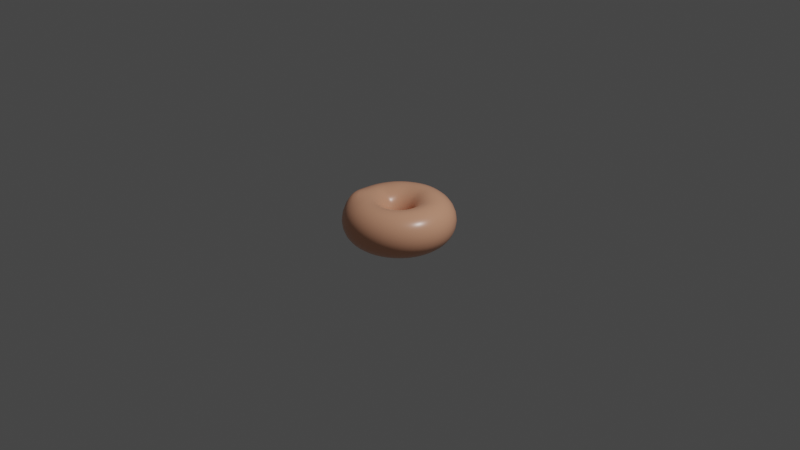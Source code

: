 # Source: plain_donut1.blend  (saved by Blender 3.2.14; exported with 4.5.12 LTS)
import bpy
from mathutils import Matrix  # noqa: F401  (used for matrix-valued properties, if any)

bpy.ops.wm.read_factory_settings(use_empty=True)
scene = bpy.context.scene
scene.name = 'Scene'

# ---- collections
col_collection = bpy.data.collections.new('Collection'); scene.collection.children.link(col_collection)

# ---- materials (node trees are filled in below, after node groups)
mat_material_001 = bpy.data.materials.new('Material.001')
mat_material_001.use_transparent_shadow = False

# ---- material node trees
mat_material_001.use_nodes = True; mat_material_001.node_tree.nodes.clear()
_N = mat_material_001.node_tree.nodes; _L = mat_material_001.node_tree.links
n0 = _N.new('ShaderNodeBsdfPrincipled'); n0.name = 'Principled BSDF'; n0.location = (10, 300)
n0.distribution = 'GGX'
n0.subsurface_method = 'RANDOM_WALK_SKIN'
n0.inputs[0].default_value = (0.8, 0.3905, 0.2432, 1.0)
n0.inputs[2].default_value = 0.3
n0.inputs[3].default_value = 1.45
n0.inputs[27].default_value = (0.0, 0.0, 0.0, 1.0)
n0.inputs[28].default_value = 1.0
n1 = _N.new('ShaderNodeOutputMaterial'); n1.name = 'Material Output'; n1.location = (300, 300)
_L.new(n0.outputs[0], n1.inputs[0])
n1.is_active_output = True

# ---- world
world_world = bpy.data.worlds.new('World'); scene.world = world_world
world_world.use_nodes = True; world_world.node_tree.nodes.clear()
_N = world_world.node_tree.nodes; _L = world_world.node_tree.links
n0 = _N.new('ShaderNodeOutputWorld'); n0.name = 'World Output'; n0.location = (300, 300)
n1 = _N.new('ShaderNodeBackground'); n1.name = 'Background'; n1.location = (10, 300)
n1.inputs[0].default_value = (0.05088, 0.05088, 0.05088, 1.0)
_L.new(n1.outputs[0], n0.inputs[0])
n0.is_active_output = True
world_world.color = (0.05088, 0.05088, 0.05088)
world_world.use_sun_shadow = False
world_world.sun_shadow_jitter_overblur = 0.0

# ---- cameras
cam_camera = bpy.data.cameras.new('Camera')
cam_camera.clip_end = 100.0
cam_camera.ortho_scale = 7.314

# ---- lights
light_light = bpy.data.lights.new('Light', 'POINT')
light_light.transmission_factor = 0.0
light_light.energy = 1000.0
light_light.shadow_soft_size = 0.1
light_light.shadow_maximum_resolution = 0.006
light_light.use_absolute_resolution = True

# ---- meshes
me_torus = bpy.data.meshes.new('Torus')
me_torus.from_pydata([(0.6, 0.0, 0.0), (0.5665, 0.0, 0.125), (0.475, 0.0, 0.2165), (0.35, 0.0, 0.25), (0.225, 0.0, 0.2165), (0.1335, 0.0, 0.125), (0.1, 0.0, 3.062e-17), (0.1335, 0.0, -0.125), (0.225, 0.0, -0.2165), (0.35, 0.0, -0.25), (0.475, 0.0, -0.2165), (0.5665, 0.0, -0.125), (0.5811, 0.1492, 0.0), (0.5487, 0.1409, 0.125), (0.4601, 0.1181, 0.2165), (0.339, 0.08704, 0.25), (0.2179, 0.05596, 0.2165), (0.1293, 0.0332, 0.125), (0.09686, 0.02487, 3.062e-17), (0.1293, 0.0332, -0.125), (0.2179, 0.05596, -0.2165), (0.339, 0.08704, -0.25), (0.4601, 0.1181, -0.2165), (0.5487, 0.1409, -0.125), (0.5258, 0.2891, 0.0), (0.4964, 0.2729, 0.125), (0.4162, 0.2288, 0.2165), (0.3067, 0.1686, 0.25), (0.1972, 0.1084, 0.2165), (0.117, 0.06431, 0.125), (0.08763, 0.04818, 3.062e-17), (0.117, 0.06431, -0.125), (0.1972, 0.1084, -0.2165), (0.3067, 0.1686, -0.25), (0.4162, 0.2288, -0.2165), (0.4964, 0.2729, -0.125), (0.4374, 0.4107, 0.0), (0.413, 0.3878, 0.125), (0.3463, 0.3252, 0.2165), (0.2551, 0.2396, 0.25), (0.1675, 0.1483, 0.2294), (0.09731, 0.09138, 0.125), (0.0729, 0.06845, 3.062e-17), (0.09731, 0.09138, -0.125), (0.164, 0.154, -0.2165), (0.2551, 0.2396, -0.25), (0.3463, 0.3252, -0.2165), (0.413, 0.3878, -0.125), (0.3215, 0.5066, 0.0), (0.3035, 0.4783, 0.125), (0.2545, 0.4011, 0.2165), (0.1911, 0.2898, 0.2629), (0.1241, 0.1842, 0.2294), (0.07153, 0.1127, 0.125), (0.05358, 0.08443, 3.062e-17), (0.07153, 0.1127, -0.125), (0.1206, 0.19, -0.2165), (0.1875, 0.2955, -0.25), (0.2545, 0.4011, -0.2165), (0.3035, 0.4783, -0.125), (0.1743, 0.577, -0.02393), (0.1751, 0.5388, 0.125), (0.1468, 0.4518, 0.2165), (0.1117, 0.3271, 0.2629), (0.07305, 0.2082, 0.2294), (0.04125, 0.127, 0.125), (0.0309, 0.09511, 3.062e-17), (0.04125, 0.127, -0.125), (0.06953, 0.214, -0.2165), (0.1082, 0.3329, -0.25), (0.1468, 0.4518, -0.2165), (0.1639, 0.5452, -0.1489), (0.02654, 0.6052, -0.02393), (0.03557, 0.5654, 0.125), (0.02983, 0.4741, 0.2165), (0.0255, 0.3436, 0.2629), (0.01413, 0.2246, 0.2165), (0.008382, 0.1332, 0.125), (0.006279, 0.0998, 3.062e-17), (0.008382, 0.1332, -0.125), (0.01413, 0.2246, -0.2165), (0.02198, 0.3493, -0.25), (0.02983, 0.4741, -0.2165), (0.03557, 0.5654, -0.125), (-0.1124, 0.5894, 0.0), (-0.1062, 0.5565, 0.125), (-0.08901, 0.4666, 0.2165), (-0.06206, 0.338, 0.2629), (-0.04216, 0.221, 0.2165), (-0.02501, 0.1311, 0.125), (-0.01874, 0.09823, 3.062e-17), (-0.02501, 0.1311, -0.125), (-0.04216, 0.221, -0.2165), (-0.06558, 0.3438, -0.25), (-0.08901, 0.4666, -0.2165), (-0.1062, 0.5565, -0.125), (-0.2555, 0.5429, 0.0), (-0.2412, 0.5126, 0.125), (-0.2022, 0.4298, 0.2165), (-0.149, 0.3167, 0.25), (-0.0958, 0.2036, 0.2165), (-0.05684, 0.1208, 0.125), (-0.04258, 0.09048, 3.062e-17), (-0.05684, 0.1208, -0.125), (-0.0958, 0.2036, -0.2165), (-0.149, 0.3167, -0.25), (-0.2022, 0.4298, -0.2165), (-0.2412, 0.5126, -0.125), (-0.3825, 0.4623, 0.0), (-0.3611, 0.4365, 0.125), (-0.3028, 0.366, 0.2165), (-0.2231, 0.2697, 0.25), (-0.1434, 0.1734, 0.2165), (-0.08509, 0.1029, 0.125), (-0.06374, 0.07705, 3.062e-17), (-0.08509, 0.1029, -0.125), (-0.1434, 0.1734, -0.2165), (-0.2231, 0.2697, -0.25), (-0.3028, 0.366, -0.2165), (-0.3611, 0.4365, -0.125), (-0.4854, 0.3527, 0.0), (-0.4583, 0.333, 0.125), (-0.3843, 0.2792, 0.2165), (-0.2832, 0.2057, 0.25), (-0.182, 0.1323, 0.2165), (-0.108, 0.07847, 0.125), (-0.0809, 0.05878, 3.062e-17), (-0.108, 0.07847, -0.125), (-0.182, 0.1323, -0.2165), (-0.2832, 0.2057, -0.25), (-0.3843, 0.2792, -0.2165), (-0.4583, 0.333, -0.125), (-0.5579, 0.2209, 0.0), (-0.5267, 0.2085, 0.125), (-0.4416, 0.1749, 0.2165), (-0.3388, 0.1296, 0.2311), (-0.2092, 0.08283, 0.2165), (-0.1241, 0.04914, 0.125), (-0.09298, 0.03681, 3.062e-17), (-0.1241, 0.04914, -0.125), (-0.2092, 0.08283, -0.2165), (-0.3254, 0.1288, -0.25), (-0.4416, 0.1749, -0.2165), (-0.5267, 0.2085, -0.125), (-0.5953, 0.0752, 0.0), (-0.562, 0.071, 0.125), (-0.4917, 0.04934, 0.2038), (-0.3472, 0.04387, 0.25), (-0.2366, 0.02899, 0.1976), (-0.1324, 0.01673, 0.125), (-0.09921, 0.01253, 3.062e-17), (-0.1324, 0.01673, -0.125), (-0.2232, 0.0282, -0.2165), (-0.3472, 0.04387, -0.25), (-0.4713, 0.05953, -0.2165), (-0.562, 0.071, -0.125), (-0.5953, -0.0752, 0.0), (-0.562, -0.071, 0.125), (-0.4917, -0.06973, 0.2038), (-0.3472, -0.04387, 0.25), (-0.2366, -0.02741, 0.1976), (-0.1324, -0.01673, 0.125), (-0.09921, -0.01253, 3.062e-17), (-0.1324, -0.01673, -0.125), (-0.2232, -0.0282, -0.2165), (-0.3472, -0.04387, -0.25), (-0.4713, -0.05953, -0.2165), (-0.562, -0.071, -0.125), (-0.5579, -0.2209, 0.0), (-0.5026, -0.2147, 0.166), (-0.4335, -0.1931, 0.2535), (-0.3459, -0.139, 0.2373), (-0.2092, -0.08283, 0.2165), (-0.1241, -0.04914, 0.125), (-0.09298, -0.03681, 3.062e-17), (-0.1241, -0.04914, -0.125), (-0.2092, -0.08283, -0.2165), (-0.3254, -0.1288, -0.25), (-0.4416, -0.1749, -0.2165), (-0.5267, -0.2085, -0.125), (-0.4854, -0.3527, 0.0), (-0.4342, -0.3392, 0.166), (-0.3806, -0.2956, 0.2448), (-0.3036, -0.2159, 0.2373), (-0.182, -0.1323, 0.2165), (-0.108, -0.07847, 0.125), (-0.0809, -0.05878, 3.062e-17), (-0.108, -0.07847, -0.125), (-0.182, -0.1323, -0.2165), (-0.2832, -0.2057, -0.25), (-0.3843, -0.2792, -0.2165), (-0.4583, -0.333, -0.125), (-0.3825, -0.4623, 0.0), (-0.3611, -0.4365, 0.125), (-0.3028, -0.366, 0.2165), (-0.2231, -0.2697, 0.25), (-0.1434, -0.1734, 0.2165), (-0.08509, -0.1029, 0.125), (-0.06374, -0.07705, 3.062e-17), (-0.08509, -0.1029, -0.125), (-0.1434, -0.1734, -0.2165), (-0.2231, -0.2697, -0.25), (-0.3028, -0.366, -0.2165), (-0.3611, -0.4365, -0.125), (-0.2555, -0.5429, 0.0), (-0.2412, -0.5126, 0.125), (-0.2022, -0.4298, 0.2165), (-0.149, -0.3167, 0.25), (-0.0958, -0.2036, 0.2165), (-0.07022, -0.12, 0.1061), (-0.04258, -0.09048, 3.062e-17), (-0.05684, -0.1208, -0.125), (-0.0958, -0.2036, -0.2165), (-0.149, -0.3167, -0.25), (-0.2022, -0.4298, -0.2165), (-0.2412, -0.5126, -0.125), (-0.1124, -0.5894, 0.0), (-0.1062, -0.5565, 0.125), (-0.08901, -0.4666, 0.2165), (-0.06558, -0.3438, 0.25), (-0.04216, -0.221, 0.2165), (-0.02501, -0.1311, 0.125), (-0.01874, -0.09823, 3.062e-17), (-0.02501, -0.1311, -0.125), (-0.04216, -0.221, -0.2165), (-0.06558, -0.3438, -0.25), (-0.08901, -0.4666, -0.2165), (-0.1062, -0.5565, -0.125), (0.03767, -0.5988, 0.0), (0.03557, -0.5654, 0.125), (0.02983, -0.4741, 0.2165), (0.02198, -0.3493, 0.25), (0.01413, -0.2246, 0.2165), (0.008382, -0.1332, 0.125), (0.006279, -0.0998, 3.062e-17), (0.008382, -0.1332, -0.125), (0.01413, -0.2246, -0.2165), (0.02198, -0.3493, -0.25), (0.02983, -0.4741, -0.2165), (0.03557, -0.5654, -0.125), (0.1854, -0.5706, 0.0), (0.1751, -0.5388, 0.125), (0.1468, -0.4518, 0.2165), (0.1082, -0.3329, 0.25), (0.06953, -0.214, 0.2165), (0.04125, -0.127, 0.125), (0.0309, -0.09511, 3.062e-17), (0.04125, -0.127, -0.125), (0.06953, -0.214, -0.2165), (0.1082, -0.3329, -0.25), (0.1468, -0.4518, -0.2165), (0.1751, -0.5388, -0.125), (0.3215, -0.5066, 0.0), (0.3035, -0.4783, 0.125), (0.2545, -0.4011, 0.2165), (0.1875, -0.2955, 0.25), (0.1206, -0.19, 0.2165), (0.07153, -0.1127, 0.125), (0.05358, -0.08443, 3.062e-17), (0.07153, -0.1127, -0.125), (0.1206, -0.19, -0.2165), (0.1875, -0.2955, -0.25), (0.2545, -0.4011, -0.2165), (0.3035, -0.4783, -0.125), (0.4374, -0.4107, 0.0), (0.413, -0.3878, 0.125), (0.3463, -0.3252, 0.2165), (0.2551, -0.2396, 0.25), (0.164, -0.154, 0.2165), (0.09731, -0.09138, 0.125), (0.0729, -0.06845, 3.062e-17), (0.09731, -0.09138, -0.125), (0.164, -0.154, -0.2165), (0.2551, -0.2396, -0.25), (0.3463, -0.3252, -0.2165), (0.413, -0.3878, -0.125), (0.5258, -0.2891, 0.0), (0.4964, -0.2729, 0.125), (0.4162, -0.2288, 0.2165), (0.3067, -0.1686, 0.25), (0.1972, -0.1084, 0.2165), (0.117, -0.06431, 0.125), (0.08763, -0.04818, 3.062e-17), (0.117, -0.06431, -0.125), (0.1972, -0.1084, -0.2165), (0.3067, -0.1686, -0.25), (0.4162, -0.2288, -0.2165), (0.4964, -0.2729, -0.125), (0.5811, -0.1492, 0.0), (0.5487, -0.1409, 0.125), (0.4601, -0.1181, 0.2165), (0.339, -0.08704, 0.25), (0.2179, -0.05596, 0.2165), (0.1293, -0.0332, 0.125), (0.09686, -0.02487, 3.062e-17), (0.1293, -0.0332, -0.125), (0.2179, -0.05596, -0.2165), (0.339, -0.08704, -0.25), (0.4601, -0.1181, -0.2165), (0.5487, -0.1409, -0.125)], [], [(0, 12, 13, 1), (1, 13, 14, 2), (2, 14, 15, 3), (3, 15, 16, 4), (4, 16, 17, 5), (5, 17, 18, 6), (6, 18, 19, 7), (7, 19, 20, 8), (8, 20, 21, 9), (9, 21, 22, 10), (10, 22, 23, 11), (11, 23, 12, 0), (12, 24, 25, 13), (13, 25, 26, 14), (14, 26, 27, 15), (15, 27, 28, 16), (16, 28, 29, 17), (17, 29, 30, 18), (18, 30, 31, 19), (19, 31, 32, 20), (20, 32, 33, 21), (21, 33, 34, 22), (22, 34, 35, 23), (23, 35, 24, 12), (24, 36, 37, 25), (25, 37, 38, 26), (26, 38, 39, 27), (27, 39, 40, 28), (28, 40, 41, 29), (29, 41, 42, 30), (30, 42, 43, 31), (31, 43, 44, 32), (32, 44, 45, 33), (33, 45, 46, 34), (34, 46, 47, 35), (35, 47, 36, 24), (36, 48, 49, 37), (37, 49, 50, 38), (38, 50, 51, 39), (39, 51, 52, 40), (40, 52, 53, 41), (41, 53, 54, 42), (42, 54, 55, 43), (43, 55, 56, 44), (44, 56, 57, 45), (45, 57, 58, 46), (46, 58, 59, 47), (47, 59, 48, 36), (48, 60, 61, 49), (49, 61, 62, 50), (50, 62, 63, 51), (51, 63, 64, 52), (52, 64, 65, 53), (53, 65, 66, 54), (54, 66, 67, 55), (55, 67, 68, 56), (56, 68, 69, 57), (57, 69, 70, 58), (58, 70, 71, 59), (59, 71, 60, 48), (60, 72, 73, 61), (61, 73, 74, 62), (62, 74, 75, 63), (63, 75, 76, 64), (64, 76, 77, 65), (65, 77, 78, 66), (66, 78, 79, 67), (67, 79, 80, 68), (68, 80, 81, 69), (69, 81, 82, 70), (70, 82, 83, 71), (71, 83, 72, 60), (72, 84, 85, 73), (73, 85, 86, 74), (74, 86, 87, 75), (75, 87, 88, 76), (76, 88, 89, 77), (77, 89, 90, 78), (78, 90, 91, 79), (79, 91, 92, 80), (80, 92, 93, 81), (81, 93, 94, 82), (82, 94, 95, 83), (83, 95, 84, 72), (84, 96, 97, 85), (85, 97, 98, 86), (86, 98, 99, 87), (87, 99, 100, 88), (88, 100, 101, 89), (89, 101, 102, 90), (90, 102, 103, 91), (91, 103, 104, 92), (92, 104, 105, 93), (93, 105, 106, 94), (94, 106, 107, 95), (95, 107, 96, 84), (96, 108, 109, 97), (97, 109, 110, 98), (98, 110, 111, 99), (99, 111, 112, 100), (100, 112, 113, 101), (101, 113, 114, 102), (102, 114, 115, 103), (103, 115, 116, 104), (104, 116, 117, 105), (105, 117, 118, 106), (106, 118, 119, 107), (107, 119, 108, 96), (108, 120, 121, 109), (109, 121, 122, 110), (110, 122, 123, 111), (111, 123, 124, 112), (112, 124, 125, 113), (113, 125, 126, 114), (114, 126, 127, 115), (115, 127, 128, 116), (116, 128, 129, 117), (117, 129, 130, 118), (118, 130, 131, 119), (119, 131, 120, 108), (120, 132, 133, 121), (121, 133, 134, 122), (122, 134, 135, 123), (123, 135, 136, 124), (124, 136, 137, 125), (125, 137, 138, 126), (126, 138, 139, 127), (127, 139, 140, 128), (128, 140, 141, 129), (129, 141, 142, 130), (130, 142, 143, 131), (131, 143, 132, 120), (132, 144, 145, 133), (133, 145, 146, 134), (134, 146, 147, 135), (135, 147, 148, 136), (136, 148, 149, 137), (137, 149, 150, 138), (138, 150, 151, 139), (139, 151, 152, 140), (140, 152, 153, 141), (141, 153, 154, 142), (142, 154, 155, 143), (143, 155, 144, 132), (144, 156, 157, 145), (145, 157, 158, 146), (146, 158, 159, 147), (147, 159, 160, 148), (148, 160, 161, 149), (149, 161, 162, 150), (150, 162, 163, 151), (151, 163, 164, 152), (152, 164, 165, 153), (153, 165, 166, 154), (154, 166, 167, 155), (155, 167, 156, 144), (156, 168, 169, 157), (157, 169, 170, 158), (158, 170, 171, 159), (159, 171, 172, 160), (160, 172, 173, 161), (161, 173, 174, 162), (162, 174, 175, 163), (163, 175, 176, 164), (164, 176, 177, 165), (165, 177, 178, 166), (166, 178, 179, 167), (167, 179, 168, 156), (168, 180, 181, 169), (169, 181, 182, 170), (170, 182, 183, 171), (171, 183, 184, 172), (172, 184, 185, 173), (173, 185, 186, 174), (174, 186, 187, 175), (175, 187, 188, 176), (176, 188, 189, 177), (177, 189, 190, 178), (178, 190, 191, 179), (179, 191, 180, 168), (180, 192, 193, 181), (181, 193, 194, 182), (182, 194, 195, 183), (183, 195, 196, 184), (184, 196, 197, 185), (185, 197, 198, 186), (186, 198, 199, 187), (187, 199, 200, 188), (188, 200, 201, 189), (189, 201, 202, 190), (190, 202, 203, 191), (191, 203, 192, 180), (192, 204, 205, 193), (193, 205, 206, 194), (194, 206, 207, 195), (195, 207, 208, 196), (196, 208, 209, 197), (197, 209, 210, 198), (198, 210, 211, 199), (199, 211, 212, 200), (200, 212, 213, 201), (201, 213, 214, 202), (202, 214, 215, 203), (203, 215, 204, 192), (204, 216, 217, 205), (205, 217, 218, 206), (206, 218, 219, 207), (207, 219, 220, 208), (208, 220, 221, 209), (209, 221, 222, 210), (210, 222, 223, 211), (211, 223, 224, 212), (212, 224, 225, 213), (213, 225, 226, 214), (214, 226, 227, 215), (215, 227, 216, 204), (216, 228, 229, 217), (217, 229, 230, 218), (218, 230, 231, 219), (219, 231, 232, 220), (220, 232, 233, 221), (221, 233, 234, 222), (222, 234, 235, 223), (223, 235, 236, 224), (224, 236, 237, 225), (225, 237, 238, 226), (226, 238, 239, 227), (227, 239, 228, 216), (228, 240, 241, 229), (229, 241, 242, 230), (230, 242, 243, 231), (231, 243, 244, 232), (232, 244, 245, 233), (233, 245, 246, 234), (234, 246, 247, 235), (235, 247, 248, 236), (236, 248, 249, 237), (237, 249, 250, 238), (238, 250, 251, 239), (239, 251, 240, 228), (240, 252, 253, 241), (241, 253, 254, 242), (242, 254, 255, 243), (243, 255, 256, 244), (244, 256, 257, 245), (245, 257, 258, 246), (246, 258, 259, 247), (247, 259, 260, 248), (248, 260, 261, 249), (249, 261, 262, 250), (250, 262, 263, 251), (251, 263, 252, 240), (252, 264, 265, 253), (253, 265, 266, 254), (254, 266, 267, 255), (255, 267, 268, 256), (256, 268, 269, 257), (257, 269, 270, 258), (258, 270, 271, 259), (259, 271, 272, 260), (260, 272, 273, 261), (261, 273, 274, 262), (262, 274, 275, 263), (263, 275, 264, 252), (264, 276, 277, 265), (265, 277, 278, 266), (266, 278, 279, 267), (267, 279, 280, 268), (268, 280, 281, 269), (269, 281, 282, 270), (270, 282, 283, 271), (271, 283, 284, 272), (272, 284, 285, 273), (273, 285, 286, 274), (274, 286, 287, 275), (275, 287, 276, 264), (276, 288, 289, 277), (277, 289, 290, 278), (278, 290, 291, 279), (279, 291, 292, 280), (280, 292, 293, 281), (281, 293, 294, 282), (282, 294, 295, 283), (283, 295, 296, 284), (284, 296, 297, 285), (285, 297, 298, 286), (286, 298, 299, 287), (287, 299, 288, 276), (288, 0, 1, 289), (289, 1, 2, 290), (290, 2, 3, 291), (291, 3, 4, 292), (292, 4, 5, 293), (293, 5, 6, 294), (294, 6, 7, 295), (295, 7, 8, 296), (296, 8, 9, 297), (297, 9, 10, 298), (298, 10, 11, 299), (299, 11, 0, 288)])
me_torus.polygons.foreach_set('use_smooth', [True] * 300)
_uv = me_torus.uv_layers.new(name='UVMap')
_uv.uv.foreach_set('vector', [0.52, 0.5, 0.56, 0.5, 0.56, 0.5833, 0.52, 0.5833, 0.52, 0.5833, 0.56, 0.5833, 0.56, 0.6667, 0.52, 0.6667, 0.52, 0.6667, 0.56, 0.6667, 0.56, 0.75, 0.52, 0.75, 0.52, 0.75, 0.56, 0.75, 0.56, 0.8333, 0.52, 0.8333, 0.52, 0.8333, 0.56, 0.8333, 0.56, 0.9167, 0.52, 0.9167, 0.52, 0.9167, 0.56, 0.9167, 0.56, 1.0, 0.52, 1.0, 0.52, 2.22e-16, 0.56, 2.22e-16, 0.56, 0.08333, 0.52, 0.08333, 0.52, 0.08333, 0.56, 0.08333, 0.56, 0.1667, 0.52, 0.1667, 0.52, 0.1667, 0.56, 0.1667, 0.56, 0.25, 0.52, 0.25, 0.52, 0.25, 0.56, 0.25, 0.56, 0.3333, 0.52, 0.3333, 0.52, 0.3333, 0.56, 0.3333, 0.56, 0.4167, 0.52, 0.4167, 0.52, 0.4167, 0.56, 0.4167, 0.56, 0.5, 0.52, 0.5, 0.56, 0.5, 0.6, 0.5, 0.6, 0.5833, 0.56, 0.5833, 0.56, 0.5833, 0.6, 0.5833, 0.6, 0.6667, 0.56, 0.6667, 0.56, 0.6667, 0.6, 0.6667, 0.6, 0.75, 0.56, 0.75, 0.56, 0.75, 0.6, 0.75, 0.6, 0.8333, 0.56, 0.8333, 0.56, 0.8333, 0.6, 0.8333, 0.6, 0.9167, 0.56, 0.9167, 0.56, 0.9167, 0.6, 0.9167, 0.6, 1.0, 0.56, 1.0, 0.56, 2.22e-16, 0.6, 2.22e-16, 0.6, 0.08333, 0.56, 0.08333, 0.56, 0.08333, 0.6, 0.08333, 0.6, 0.1667, 0.56, 0.1667, 0.56, 0.1667, 0.6, 0.1667, 0.6, 0.25, 0.56, 0.25, 0.56, 0.25, 0.6, 0.25, 0.6, 0.3333, 0.56, 0.3333, 0.56, 0.3333, 0.6, 0.3333, 0.6, 0.4167, 0.56, 0.4167, 0.56, 0.4167, 0.6, 0.4167, 0.6, 0.5, 0.56, 0.5, 0.6, 0.5, 0.64, 0.5, 0.64, 0.5833, 0.6, 0.5833, 0.6, 0.5833, 0.64, 0.5833, 0.64, 0.6667, 0.6, 0.6667, 0.6, 0.6667, 0.64, 0.6667, 0.64, 0.75, 0.6, 0.75, 0.6, 0.75, 0.64, 0.75, 0.64, 0.8333, 0.6, 0.8333, 0.6, 0.8333, 0.64, 0.8333, 0.64, 0.9167, 0.6, 0.9167, 0.6, 0.9167, 0.64, 0.9167, 0.64, 1.0, 0.6, 1.0, 0.6, 2.22e-16, 0.64, 2.22e-16, 0.64, 0.08333, 0.6, 0.08333, 0.6, 0.08333, 0.64, 0.08333, 0.64, 0.1667, 0.6, 0.1667, 0.6, 0.1667, 0.64, 0.1667, 0.64, 0.25, 0.6, 0.25, 0.6, 0.25, 0.64, 0.25, 0.64, 0.3333, 0.6, 0.3333, 0.6, 0.3333, 0.64, 0.3333, 0.64, 0.4167, 0.6, 0.4167, 0.6, 0.4167, 0.64, 0.4167, 0.64, 0.5, 0.6, 0.5, 0.64, 0.5, 0.68, 0.5, 0.68, 0.5833, 0.64, 0.5833, 0.64, 0.5833, 0.68, 0.5833, 0.68, 0.6667, 0.64, 0.6667, 0.64, 0.6667, 0.68, 0.6667, 0.68, 0.75, 0.64, 0.75, 0.64, 0.75, 0.68, 0.75, 0.68, 0.8333, 0.64, 0.8333, 0.64, 0.8333, 0.68, 0.8333, 0.68, 0.9167, 0.64, 0.9167, 0.64, 0.9167, 0.68, 0.9167, 0.68, 1.0, 0.64, 1.0, 0.64, 2.22e-16, 0.68, 2.22e-16, 0.68, 0.08333, 0.64, 0.08333, 0.64, 0.08333, 0.68, 0.08333, 0.68, 0.1667, 0.64, 0.1667, 0.64, 0.1667, 0.68, 0.1667, 0.68, 0.25, 0.64, 0.25, 0.64, 0.25, 0.68, 0.25, 0.68, 0.3333, 0.64, 0.3333, 0.64, 0.3333, 0.68, 0.3333, 0.68, 0.4167, 0.64, 0.4167, 0.64, 0.4167, 0.68, 0.4167, 0.68, 0.5, 0.64, 0.5, 0.68, 0.5, 0.72, 0.5, 0.72, 0.5833, 0.68, 0.5833, 0.68, 0.5833, 0.72, 0.5833, 0.72, 0.6667, 0.68, 0.6667, 0.68, 0.6667, 0.72, 0.6667, 0.72, 0.75, 0.68, 0.75, 0.68, 0.75, 0.72, 0.75, 0.72, 0.8333, 0.68, 0.8333, 0.68, 0.8333, 0.72, 0.8333, 0.72, 0.9167, 0.68, 0.9167, 0.68, 0.9167, 0.72, 0.9167, 0.72, 1.0, 0.68, 1.0, 0.68, 2.22e-16, 0.72, 2.22e-16, 0.72, 0.08333, 0.68, 0.08333, 0.68, 0.08333, 0.72, 0.08333, 0.72, 0.1667, 0.68, 0.1667, 0.68, 0.1667, 0.72, 0.1667, 0.72, 0.25, 0.68, 0.25, 0.68, 0.25, 0.72, 0.25, 0.72, 0.3333, 0.68, 0.3333, 0.68, 0.3333, 0.72, 0.3333, 0.72, 0.4167, 0.68, 0.4167, 0.68, 0.4167, 0.72, 0.4167, 0.72, 0.5, 0.68, 0.5, 0.72, 0.5, 0.76, 0.5, 0.76, 0.5833, 0.72, 0.5833, 0.72, 0.5833, 0.76, 0.5833, 0.76, 0.6667, 0.72, 0.6667, 0.72, 0.6667, 0.76, 0.6667, 0.76, 0.75, 0.72, 0.75, 0.72, 0.75, 0.76, 0.75, 0.76, 0.8333, 0.72, 0.8333, 0.72, 0.8333, 0.76, 0.8333, 0.76, 0.9167, 0.72, 0.9167, 0.72, 0.9167, 0.76, 0.9167, 0.76, 1.0, 0.72, 1.0, 0.72, 2.22e-16, 0.76, 2.22e-16, 0.76, 0.08333, 0.72, 0.08333, 0.72, 0.08333, 0.76, 0.08333, 0.76, 0.1667, 0.72, 0.1667, 0.72, 0.1667, 0.76, 0.1667, 0.76, 0.25, 0.72, 0.25, 0.72, 0.25, 0.76, 0.25, 0.76, 0.3333, 0.72, 0.3333, 0.72, 0.3333, 0.76, 0.3333, 0.76, 0.4167, 0.72, 0.4167, 0.72, 0.4167, 0.76, 0.4167, 0.76, 0.5, 0.72, 0.5, 0.76, 0.5, 0.8, 0.5, 0.8, 0.5833, 0.76, 0.5833, 0.76, 0.5833, 0.8, 0.5833, 0.8, 0.6667, 0.76, 0.6667, 0.76, 0.6667, 0.8, 0.6667, 0.8, 0.75, 0.76, 0.75, 0.76, 0.75, 0.8, 0.75, 0.8, 0.8333, 0.76, 0.8333, 0.76, 0.8333, 0.8, 0.8333, 0.8, 0.9167, 0.76, 0.9167, 0.76, 0.9167, 0.8, 0.9167, 0.8, 1.0, 0.76, 1.0, 0.76, 2.22e-16, 0.8, 2.22e-16, 0.8, 0.08333, 0.76, 0.08333, 0.76, 0.08333, 0.8, 0.08333, 0.8, 0.1667, 0.76, 0.1667, 0.76, 0.1667, 0.8, 0.1667, 0.8, 0.25, 0.76, 0.25, 0.76, 0.25, 0.8, 0.25, 0.8, 0.3333, 0.76, 0.3333, 0.76, 0.3333, 0.8, 0.3333, 0.8, 0.4167, 0.76, 0.4167, 0.76, 0.4167, 0.8, 0.4167, 0.8, 0.5, 0.76, 0.5, 0.8, 0.5, 0.84, 0.5, 0.84, 0.5833, 0.8, 0.5833, 0.8, 0.5833, 0.84, 0.5833, 0.84, 0.6667, 0.8, 0.6667, 0.8, 0.6667, 0.84, 0.6667, 0.84, 0.75, 0.8, 0.75, 0.8, 0.75, 0.84, 0.75, 0.84, 0.8333, 0.8, 0.8333, 0.8, 0.8333, 0.84, 0.8333, 0.84, 0.9167, 0.8, 0.9167, 0.8, 0.9167, 0.84, 0.9167, 0.84, 1.0, 0.8, 1.0, 0.8, 2.22e-16, 0.84, 2.22e-16, 0.84, 0.08333, 0.8, 0.08333, 0.8, 0.08333, 0.84, 0.08333, 0.84, 0.1667, 0.8, 0.1667, 0.8, 0.1667, 0.84, 0.1667, 0.84, 0.25, 0.8, 0.25, 0.8, 0.25, 0.84, 0.25, 0.84, 0.3333, 0.8, 0.3333, 0.8, 0.3333, 0.84, 0.3333, 0.84, 0.4167, 0.8, 0.4167, 0.8, 0.4167, 0.84, 0.4167, 0.84, 0.5, 0.8, 0.5, 0.84, 0.5, 0.88, 0.5, 0.88, 0.5833, 0.84, 0.5833, 0.84, 0.5833, 0.88, 0.5833, 0.88, 0.6667, 0.84, 0.6667, 0.84, 0.6667, 0.88, 0.6667, 0.88, 0.75, 0.84, 0.75, 0.84, 0.75, 0.88, 0.75, 0.88, 0.8333, 0.84, 0.8333, 0.84, 0.8333, 0.88, 0.8333, 0.88, 0.9167, 0.84, 0.9167, 0.84, 0.9167, 0.88, 0.9167, 0.88, 1.0, 0.84, 1.0, 0.84, 2.22e-16, 0.88, 2.22e-16, 0.88, 0.08333, 0.84, 0.08333, 0.84, 0.08333, 0.88, 0.08333, 0.88, 0.1667, 0.84, 0.1667, 0.84, 0.1667, 0.88, 0.1667, 0.88, 0.25, 0.84, 0.25, 0.84, 0.25, 0.88, 0.25, 0.88, 0.3333, 0.84, 0.3333, 0.84, 0.3333, 0.88, 0.3333, 0.88, 0.4167, 0.84, 0.4167, 0.84, 0.4167, 0.88, 0.4167, 0.88, 0.5, 0.84, 0.5, 0.88, 0.5, 0.92, 0.5, 0.92, 0.5833, 0.88, 0.5833, 0.88, 0.5833, 0.92, 0.5833, 0.92, 0.6667, 0.88, 0.6667, 0.88, 0.6667, 0.92, 0.6667, 0.92, 0.75, 0.88, 0.75, 0.88, 0.75, 0.92, 0.75, 0.92, 0.8333, 0.88, 0.8333, 0.88, 0.8333, 0.92, 0.8333, 0.92, 0.9167, 0.88, 0.9167, 0.88, 0.9167, 0.92, 0.9167, 0.92, 1.0, 0.88, 1.0, 0.88, 2.22e-16, 0.92, 2.22e-16, 0.92, 0.08333, 0.88, 0.08333, 0.88, 0.08333, 0.92, 0.08333, 0.92, 0.1667, 0.88, 0.1667, 0.88, 0.1667, 0.92, 0.1667, 0.92, 0.25, 0.88, 0.25, 0.88, 0.25, 0.92, 0.25, 0.92, 0.3333, 0.88, 0.3333, 0.88, 0.3333, 0.92, 0.3333, 0.92, 0.4167, 0.88, 0.4167, 0.88, 0.4167, 0.92, 0.4167, 0.92, 0.5, 0.88, 0.5, 0.92, 0.5, 0.96, 0.5, 0.96, 0.5833, 0.92, 0.5833, 0.92, 0.5833, 0.96, 0.5833, 0.96, 0.6667, 0.92, 0.6667, 0.92, 0.6667, 0.96, 0.6667, 0.96, 0.75, 0.92, 0.75, 0.92, 0.75, 0.96, 0.75, 0.96, 0.8333, 0.92, 0.8333, 0.92, 0.8333, 0.96, 0.8333, 0.96, 0.9167, 0.92, 0.9167, 0.92, 0.9167, 0.96, 0.9167, 0.96, 1.0, 0.92, 1.0, 0.92, 2.22e-16, 0.96, 2.22e-16, 0.96, 0.08333, 0.92, 0.08333, 0.92, 0.08333, 0.96, 0.08333, 0.96, 0.1667, 0.92, 0.1667, 0.92, 0.1667, 0.96, 0.1667, 0.96, 0.25, 0.92, 0.25, 0.92, 0.25, 0.96, 0.25, 0.96, 0.3333, 0.92, 0.3333, 0.92, 0.3333, 0.96, 0.3333, 0.96, 0.4167, 0.92, 0.4167, 0.92, 0.4167, 0.96, 0.4167, 0.96, 0.5, 0.92, 0.5, 0.96, 0.5, 1.0, 0.5, 1.0, 0.5833, 0.96, 0.5833, 0.96, 0.5833, 1.0, 0.5833, 1.0, 0.6667, 0.96, 0.6667, 0.96, 0.6667, 1.0, 0.6667, 1.0, 0.75, 0.96, 0.75, 0.96, 0.75, 1.0, 0.75, 1.0, 0.8333, 0.96, 0.8333, 0.96, 0.8333, 1.0, 0.8333, 1.0, 0.9167, 0.96, 0.9167, 0.96, 0.9167, 1.0, 0.9167, 1.0, 1.0, 0.96, 1.0, 0.96, 2.22e-16, 1.0, 2.22e-16, 1.0, 0.08333, 0.96, 0.08333, 0.96, 0.08333, 1.0, 0.08333, 1.0, 0.1667, 0.96, 0.1667, 0.96, 0.1667, 1.0, 0.1667, 1.0, 0.25, 0.96, 0.25, 0.96, 0.25, 1.0, 0.25, 1.0, 0.3333, 0.96, 0.3333, 0.96, 0.3333, 1.0, 0.3333, 1.0, 0.4167, 0.96, 0.4167, 0.96, 0.4167, 1.0, 0.4167, 1.0, 0.5, 0.96, 0.5, 4.441e-16, 0.5, 0.04, 0.5, 0.04, 0.5833, 4.441e-16, 0.5833, 4.441e-16, 0.5833, 0.04, 0.5833, 0.04, 0.6667, 4.441e-16, 0.6667, 4.441e-16, 0.6667, 0.04, 0.6667, 0.04, 0.75, 4.441e-16, 0.75, 4.441e-16, 0.75, 0.04, 0.75, 0.04, 0.8333, 4.441e-16, 0.8333, 4.441e-16, 0.8333, 0.04, 0.8333, 0.04, 0.9167, 4.441e-16, 0.9167, 4.441e-16, 0.9167, 0.04, 0.9167, 0.04, 1.0, 4.441e-16, 1.0, 4.441e-16, 2.22e-16, 0.04, 2.22e-16, 0.04, 0.08333, 4.441e-16, 0.08333, 4.441e-16, 0.08333, 0.04, 0.08333, 0.04, 0.1667, 4.441e-16, 0.1667, 4.441e-16, 0.1667, 0.04, 0.1667, 0.04, 0.25, 4.441e-16, 0.25, 4.441e-16, 0.25, 0.04, 0.25, 0.04, 0.3333, 4.441e-16, 0.3333, 4.441e-16, 0.3333, 0.04, 0.3333, 0.04, 0.4167, 4.441e-16, 0.4167, 4.441e-16, 0.4167, 0.04, 0.4167, 0.04, 0.5, 4.441e-16, 0.5, 0.04, 0.5, 0.08, 0.5, 0.08, 0.5833, 0.04, 0.5833, 0.04, 0.5833, 0.08, 0.5833, 0.08, 0.6667, 0.04, 0.6667, 0.04, 0.6667, 0.08, 0.6667, 0.08, 0.75, 0.04, 0.75, 0.04, 0.75, 0.08, 0.75, 0.08, 0.8333, 0.04, 0.8333, 0.04, 0.8333, 0.08, 0.8333, 0.08, 0.9167, 0.04, 0.9167, 0.04, 0.9167, 0.08, 0.9167, 0.08, 1.0, 0.04, 1.0, 0.04, 2.22e-16, 0.08, 2.22e-16, 0.08, 0.08333, 0.04, 0.08333, 0.04, 0.08333, 0.08, 0.08333, 0.08, 0.1667, 0.04, 0.1667, 0.04, 0.1667, 0.08, 0.1667, 0.08, 0.25, 0.04, 0.25, 0.04, 0.25, 0.08, 0.25, 0.08, 0.3333, 0.04, 0.3333, 0.04, 0.3333, 0.08, 0.3333, 0.08, 0.4167, 0.04, 0.4167, 0.04, 0.4167, 0.08, 0.4167, 0.08, 0.5, 0.04, 0.5, 0.08, 0.5, 0.12, 0.5, 0.12, 0.5833, 0.08, 0.5833, 0.08, 0.5833, 0.12, 0.5833, 0.12, 0.6667, 0.08, 0.6667, 0.08, 0.6667, 0.12, 0.6667, 0.12, 0.75, 0.08, 0.75, 0.08, 0.75, 0.12, 0.75, 0.12, 0.8333, 0.08, 0.8333, 0.08, 0.8333, 0.12, 0.8333, 0.12, 0.9167, 0.08, 0.9167, 0.08, 0.9167, 0.12, 0.9167, 0.12, 1.0, 0.08, 1.0, 0.08, 2.22e-16, 0.12, 2.22e-16, 0.12, 0.08333, 0.08, 0.08333, 0.08, 0.08333, 0.12, 0.08333, 0.12, 0.1667, 0.08, 0.1667, 0.08, 0.1667, 0.12, 0.1667, 0.12, 0.25, 0.08, 0.25, 0.08, 0.25, 0.12, 0.25, 0.12, 0.3333, 0.08, 0.3333, 0.08, 0.3333, 0.12, 0.3333, 0.12, 0.4167, 0.08, 0.4167, 0.08, 0.4167, 0.12, 0.4167, 0.12, 0.5, 0.08, 0.5, 0.12, 0.5, 0.16, 0.5, 0.16, 0.5833, 0.12, 0.5833, 0.12, 0.5833, 0.16, 0.5833, 0.16, 0.6667, 0.12, 0.6667, 0.12, 0.6667, 0.16, 0.6667, 0.16, 0.75, 0.12, 0.75, 0.12, 0.75, 0.16, 0.75, 0.16, 0.8333, 0.12, 0.8333, 0.12, 0.8333, 0.16, 0.8333, 0.16, 0.9167, 0.12, 0.9167, 0.12, 0.9167, 0.16, 0.9167, 0.16, 1.0, 0.12, 1.0, 0.12, 2.22e-16, 0.16, 2.22e-16, 0.16, 0.08333, 0.12, 0.08333, 0.12, 0.08333, 0.16, 0.08333, 0.16, 0.1667, 0.12, 0.1667, 0.12, 0.1667, 0.16, 0.1667, 0.16, 0.25, 0.12, 0.25, 0.12, 0.25, 0.16, 0.25, 0.16, 0.3333, 0.12, 0.3333, 0.12, 0.3333, 0.16, 0.3333, 0.16, 0.4167, 0.12, 0.4167, 0.12, 0.4167, 0.16, 0.4167, 0.16, 0.5, 0.12, 0.5, 0.16, 0.5, 0.2, 0.5, 0.2, 0.5833, 0.16, 0.5833, 0.16, 0.5833, 0.2, 0.5833, 0.2, 0.6667, 0.16, 0.6667, 0.16, 0.6667, 0.2, 0.6667, 0.2, 0.75, 0.16, 0.75, 0.16, 0.75, 0.2, 0.75, 0.2, 0.8333, 0.16, 0.8333, 0.16, 0.8333, 0.2, 0.8333, 0.2, 0.9167, 0.16, 0.9167, 0.16, 0.9167, 0.2, 0.9167, 0.2, 1.0, 0.16, 1.0, 0.16, 2.22e-16, 0.2, 2.22e-16, 0.2, 0.08333, 0.16, 0.08333, 0.16, 0.08333, 0.2, 0.08333, 0.2, 0.1667, 0.16, 0.1667, 0.16, 0.1667, 0.2, 0.1667, 0.2, 0.25, 0.16, 0.25, 0.16, 0.25, 0.2, 0.25, 0.2, 0.3333, 0.16, 0.3333, 0.16, 0.3333, 0.2, 0.3333, 0.2, 0.4167, 0.16, 0.4167, 0.16, 0.4167, 0.2, 0.4167, 0.2, 0.5, 0.16, 0.5, 0.2, 0.5, 0.24, 0.5, 0.24, 0.5833, 0.2, 0.5833, 0.2, 0.5833, 0.24, 0.5833, 0.24, 0.6667, 0.2, 0.6667, 0.2, 0.6667, 0.24, 0.6667, 0.24, 0.75, 0.2, 0.75, 0.2, 0.75, 0.24, 0.75, 0.24, 0.8333, 0.2, 0.8333, 0.2, 0.8333, 0.24, 0.8333, 0.24, 0.9167, 0.2, 0.9167, 0.2, 0.9167, 0.24, 0.9167, 0.24, 1.0, 0.2, 1.0, 0.2, 2.22e-16, 0.24, 2.22e-16, 0.24, 0.08333, 0.2, 0.08333, 0.2, 0.08333, 0.24, 0.08333, 0.24, 0.1667, 0.2, 0.1667, 0.2, 0.1667, 0.24, 0.1667, 0.24, 0.25, 0.2, 0.25, 0.2, 0.25, 0.24, 0.25, 0.24, 0.3333, 0.2, 0.3333, 0.2, 0.3333, 0.24, 0.3333, 0.24, 0.4167, 0.2, 0.4167, 0.2, 0.4167, 0.24, 0.4167, 0.24, 0.5, 0.2, 0.5, 0.24, 0.5, 0.28, 0.5, 0.28, 0.5833, 0.24, 0.5833, 0.24, 0.5833, 0.28, 0.5833, 0.28, 0.6667, 0.24, 0.6667, 0.24, 0.6667, 0.28, 0.6667, 0.28, 0.75, 0.24, 0.75, 0.24, 0.75, 0.28, 0.75, 0.28, 0.8333, 0.24, 0.8333, 0.24, 0.8333, 0.28, 0.8333, 0.28, 0.9167, 0.24, 0.9167, 0.24, 0.9167, 0.28, 0.9167, 0.28, 1.0, 0.24, 1.0, 0.24, 2.22e-16, 0.28, 2.22e-16, 0.28, 0.08333, 0.24, 0.08333, 0.24, 0.08333, 0.28, 0.08333, 0.28, 0.1667, 0.24, 0.1667, 0.24, 0.1667, 0.28, 0.1667, 0.28, 0.25, 0.24, 0.25, 0.24, 0.25, 0.28, 0.25, 0.28, 0.3333, 0.24, 0.3333, 0.24, 0.3333, 0.28, 0.3333, 0.28, 0.4167, 0.24, 0.4167, 0.24, 0.4167, 0.28, 0.4167, 0.28, 0.5, 0.24, 0.5, 0.28, 0.5, 0.32, 0.5, 0.32, 0.5833, 0.28, 0.5833, 0.28, 0.5833, 0.32, 0.5833, 0.32, 0.6667, 0.28, 0.6667, 0.28, 0.6667, 0.32, 0.6667, 0.32, 0.75, 0.28, 0.75, 0.28, 0.75, 0.32, 0.75, 0.32, 0.8333, 0.28, 0.8333, 0.28, 0.8333, 0.32, 0.8333, 0.32, 0.9167, 0.28, 0.9167, 0.28, 0.9167, 0.32, 0.9167, 0.32, 1.0, 0.28, 1.0, 0.28, 2.22e-16, 0.32, 2.22e-16, 0.32, 0.08333, 0.28, 0.08333, 0.28, 0.08333, 0.32, 0.08333, 0.32, 0.1667, 0.28, 0.1667, 0.28, 0.1667, 0.32, 0.1667, 0.32, 0.25, 0.28, 0.25, 0.28, 0.25, 0.32, 0.25, 0.32, 0.3333, 0.28, 0.3333, 0.28, 0.3333, 0.32, 0.3333, 0.32, 0.4167, 0.28, 0.4167, 0.28, 0.4167, 0.32, 0.4167, 0.32, 0.5, 0.28, 0.5, 0.32, 0.5, 0.36, 0.5, 0.36, 0.5833, 0.32, 0.5833, 0.32, 0.5833, 0.36, 0.5833, 0.36, 0.6667, 0.32, 0.6667, 0.32, 0.6667, 0.36, 0.6667, 0.36, 0.75, 0.32, 0.75, 0.32, 0.75, 0.36, 0.75, 0.36, 0.8333, 0.32, 0.8333, 0.32, 0.8333, 0.36, 0.8333, 0.36, 0.9167, 0.32, 0.9167, 0.32, 0.9167, 0.36, 0.9167, 0.36, 1.0, 0.32, 1.0, 0.32, 2.22e-16, 0.36, 2.22e-16, 0.36, 0.08333, 0.32, 0.08333, 0.32, 0.08333, 0.36, 0.08333, 0.36, 0.1667, 0.32, 0.1667, 0.32, 0.1667, 0.36, 0.1667, 0.36, 0.25, 0.32, 0.25, 0.32, 0.25, 0.36, 0.25, 0.36, 0.3333, 0.32, 0.3333, 0.32, 0.3333, 0.36, 0.3333, 0.36, 0.4167, 0.32, 0.4167, 0.32, 0.4167, 0.36, 0.4167, 0.36, 0.5, 0.32, 0.5, 0.36, 0.5, 0.4, 0.5, 0.4, 0.5833, 0.36, 0.5833, 0.36, 0.5833, 0.4, 0.5833, 0.4, 0.6667, 0.36, 0.6667, 0.36, 0.6667, 0.4, 0.6667, 0.4, 0.75, 0.36, 0.75, 0.36, 0.75, 0.4, 0.75, 0.4, 0.8333, 0.36, 0.8333, 0.36, 0.8333, 0.4, 0.8333, 0.4, 0.9167, 0.36, 0.9167, 0.36, 0.9167, 0.4, 0.9167, 0.4, 1.0, 0.36, 1.0, 0.36, 2.22e-16, 0.4, 2.22e-16, 0.4, 0.08333, 0.36, 0.08333, 0.36, 0.08333, 0.4, 0.08333, 0.4, 0.1667, 0.36, 0.1667, 0.36, 0.1667, 0.4, 0.1667, 0.4, 0.25, 0.36, 0.25, 0.36, 0.25, 0.4, 0.25, 0.4, 0.3333, 0.36, 0.3333, 0.36, 0.3333, 0.4, 0.3333, 0.4, 0.4167, 0.36, 0.4167, 0.36, 0.4167, 0.4, 0.4167, 0.4, 0.5, 0.36, 0.5, 0.4, 0.5, 0.44, 0.5, 0.44, 0.5833, 0.4, 0.5833, 0.4, 0.5833, 0.44, 0.5833, 0.44, 0.6667, 0.4, 0.6667, 0.4, 0.6667, 0.44, 0.6667, 0.44, 0.75, 0.4, 0.75, 0.4, 0.75, 0.44, 0.75, 0.44, 0.8333, 0.4, 0.8333, 0.4, 0.8333, 0.44, 0.8333, 0.44, 0.9167, 0.4, 0.9167, 0.4, 0.9167, 0.44, 0.9167, 0.44, 1.0, 0.4, 1.0, 0.4, 2.22e-16, 0.44, 2.22e-16, 0.44, 0.08333, 0.4, 0.08333, 0.4, 0.08333, 0.44, 0.08333, 0.44, 0.1667, 0.4, 0.1667, 0.4, 0.1667, 0.44, 0.1667, 0.44, 0.25, 0.4, 0.25, 0.4, 0.25, 0.44, 0.25, 0.44, 0.3333, 0.4, 0.3333, 0.4, 0.3333, 0.44, 0.3333, 0.44, 0.4167, 0.4, 0.4167, 0.4, 0.4167, 0.44, 0.4167, 0.44, 0.5, 0.4, 0.5, 0.44, 0.5, 0.48, 0.5, 0.48, 0.5833, 0.44, 0.5833, 0.44, 0.5833, 0.48, 0.5833, 0.48, 0.6667, 0.44, 0.6667, 0.44, 0.6667, 0.48, 0.6667, 0.48, 0.75, 0.44, 0.75, 0.44, 0.75, 0.48, 0.75, 0.48, 0.8333, 0.44, 0.8333, 0.44, 0.8333, 0.48, 0.8333, 0.48, 0.9167, 0.44, 0.9167, 0.44, 0.9167, 0.48, 0.9167, 0.48, 1.0, 0.44, 1.0, 0.44, 2.22e-16, 0.48, 2.22e-16, 0.48, 0.08333, 0.44, 0.08333, 0.44, 0.08333, 0.48, 0.08333, 0.48, 0.1667, 0.44, 0.1667, 0.44, 0.1667, 0.48, 0.1667, 0.48, 0.25, 0.44, 0.25, 0.44, 0.25, 0.48, 0.25, 0.48, 0.3333, 0.44, 0.3333, 0.44, 0.3333, 0.48, 0.3333, 0.48, 0.4167, 0.44, 0.4167, 0.44, 0.4167, 0.48, 0.4167, 0.48, 0.5, 0.44, 0.5, 0.48, 0.5, 0.52, 0.5, 0.52, 0.5833, 0.48, 0.5833, 0.48, 0.5833, 0.52, 0.5833, 0.52, 0.6667, 0.48, 0.6667, 0.48, 0.6667, 0.52, 0.6667, 0.52, 0.75, 0.48, 0.75, 0.48, 0.75, 0.52, 0.75, 0.52, 0.8333, 0.48, 0.8333, 0.48, 0.8333, 0.52, 0.8333, 0.52, 0.9167, 0.48, 0.9167, 0.48, 0.9167, 0.52, 0.9167, 0.52, 1.0, 0.48, 1.0, 0.48, 2.22e-16, 0.52, 2.22e-16, 0.52, 0.08333, 0.48, 0.08333, 0.48, 0.08333, 0.52, 0.08333, 0.52, 0.1667, 0.48, 0.1667, 0.48, 0.1667, 0.52, 0.1667, 0.52, 0.25, 0.48, 0.25, 0.48, 0.25, 0.52, 0.25, 0.52, 0.3333, 0.48, 0.3333, 0.48, 0.3333, 0.52, 0.3333, 0.52, 0.4167, 0.48, 0.4167, 0.48, 0.4167, 0.52, 0.4167, 0.52, 0.5, 0.48, 0.5])
me_torus.materials.append(mat_material_001)
me_torus.update()

# ---- objects
ob_light = bpy.data.objects.new('Light', light_light)
ob_camera = bpy.data.objects.new('Camera', cam_camera)
ob_donut = bpy.data.objects.new('Donut', me_torus)

# ---- transforms, parenting, visibility, modifiers, constraints
ob_light.location = (4.076, 1.005, 5.904)
ob_light.rotation_euler = (0.6503, 0.05522, 1.866)
ob_light.lock_rotations_4d = False
ob_light.empty_display_type = 'ARROWS'
ob_light.color = (0.0, 0.0, 0.0, 0.0)
ob_light.lineart.crease_threshold = 0.0
ob_camera.location = (7.359, -6.926, 4.958)
ob_camera.rotation_euler = (1.109, 0.0, 0.8149)
ob_camera.lock_rotations_4d = False
ob_camera.empty_display_type = 'ARROWS'
ob_camera.color = (0.0, 0.0, 0.0, 0.0)
ob_camera.display_type = 'WIRE'
ob_camera.lineart.crease_threshold = 0.0
ob_donut.location = (0.0, 0.0, 0.0)
_m = ob_donut.modifiers.new('Subdivision', 'SUBSURF')
_m.render_levels = 1

# ---- collection membership
col_collection.objects.link(ob_light)
col_collection.objects.link(ob_camera)
col_collection.objects.link(ob_donut)

# ---- scene / render settings (as saved in the file)
scene.camera = ob_camera
scene.frame_start = 1; scene.frame_end = 250; scene.frame_set(1)
scene.render.engine = 'BLENDER_EEVEE_NEXT'
scene.cycles.sampling_pattern = 'TABULATED_SOBOL'
scene.cycles.use_light_tree = False
scene.view_settings.view_transform = 'Filmic'
bpy.context.view_layer.update()
